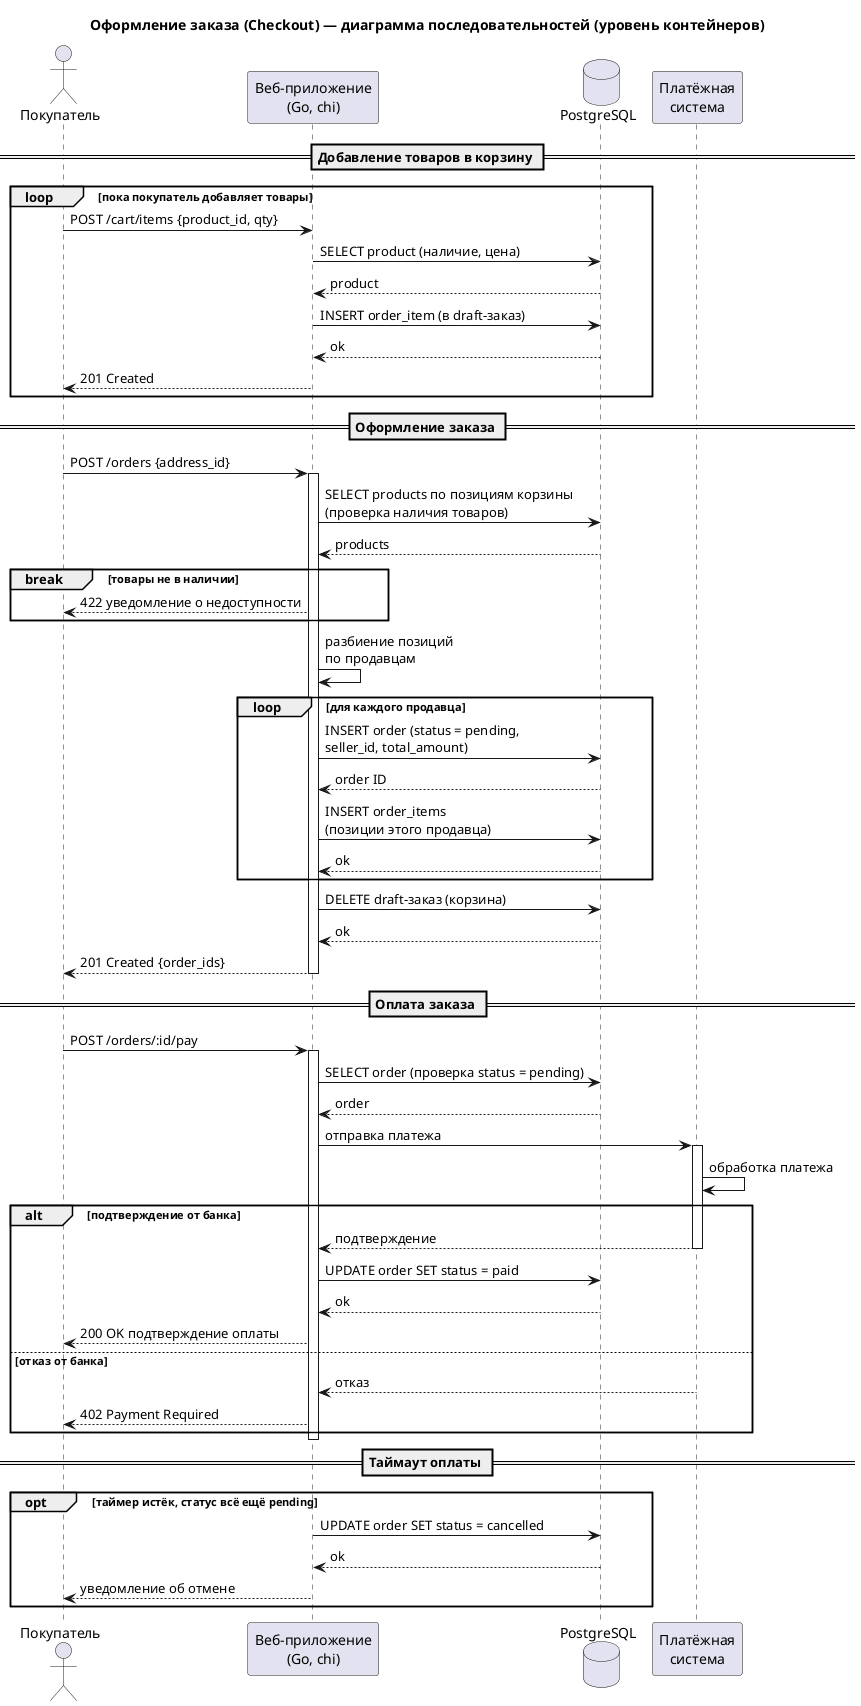

The diagram above was rendered by PlantUML. Its source (embedded in the PNG):
@startuml SeqCheckout
title Оформление заказа (Checkout) — диаграмма последовательностей (уровень контейнеров)

actor "Покупатель" as buyer
participant "Веб-приложение\n(Go, chi)" as app
database "PostgreSQL" as db
participant "Платёжная\nсистема" as bank

== Добавление товаров в корзину ==

loop пока покупатель добавляет товары
    buyer -> app : POST /cart/items {product_id, qty}
    app -> db : SELECT product (наличие, цена)
    db --> app : product
    app -> db : INSERT order_item (в draft-заказ)
    db --> app : ok
    app --> buyer : 201 Created
end

== Оформление заказа ==

buyer -> app : POST /orders {address_id}
activate app

app -> db : SELECT products по позициям корзины\n(проверка наличия товаров)
db --> app : products

break товары не в наличии
    app --> buyer : 422 уведомление о недоступности
end

app -> app : разбиение позиций\nпо продавцам

loop для каждого продавца
    app -> db : INSERT order (status = pending,\nseller_id, total_amount)
    db --> app : order ID

    app -> db : INSERT order_items\n(позиции этого продавца)
    db --> app : ok
end

app -> db : DELETE draft-заказ (корзина)
db --> app : ok

app --> buyer : 201 Created {order_ids}

deactivate app

== Оплата заказа ==

buyer -> app : POST /orders/:id/pay
activate app

app -> db : SELECT order (проверка status = pending)
db --> app : order

app -> bank : отправка платежа
activate bank

bank -> bank : обработка платежа

alt подтверждение от банка
    bank --> app : подтверждение
    deactivate bank

    app -> db : UPDATE order SET status = paid
    db --> app : ok

    app --> buyer : 200 OK подтверждение оплаты

else отказ от банка
    bank --> app : отказ
    app --> buyer : 402 Payment Required
end

deactivate app

== Таймаут оплаты ==

opt таймер истёк, статус всё ещё pending
    app -> db : UPDATE order SET status = cancelled
    db --> app : ok
    app --> buyer : уведомление об отмене
end

@enduml